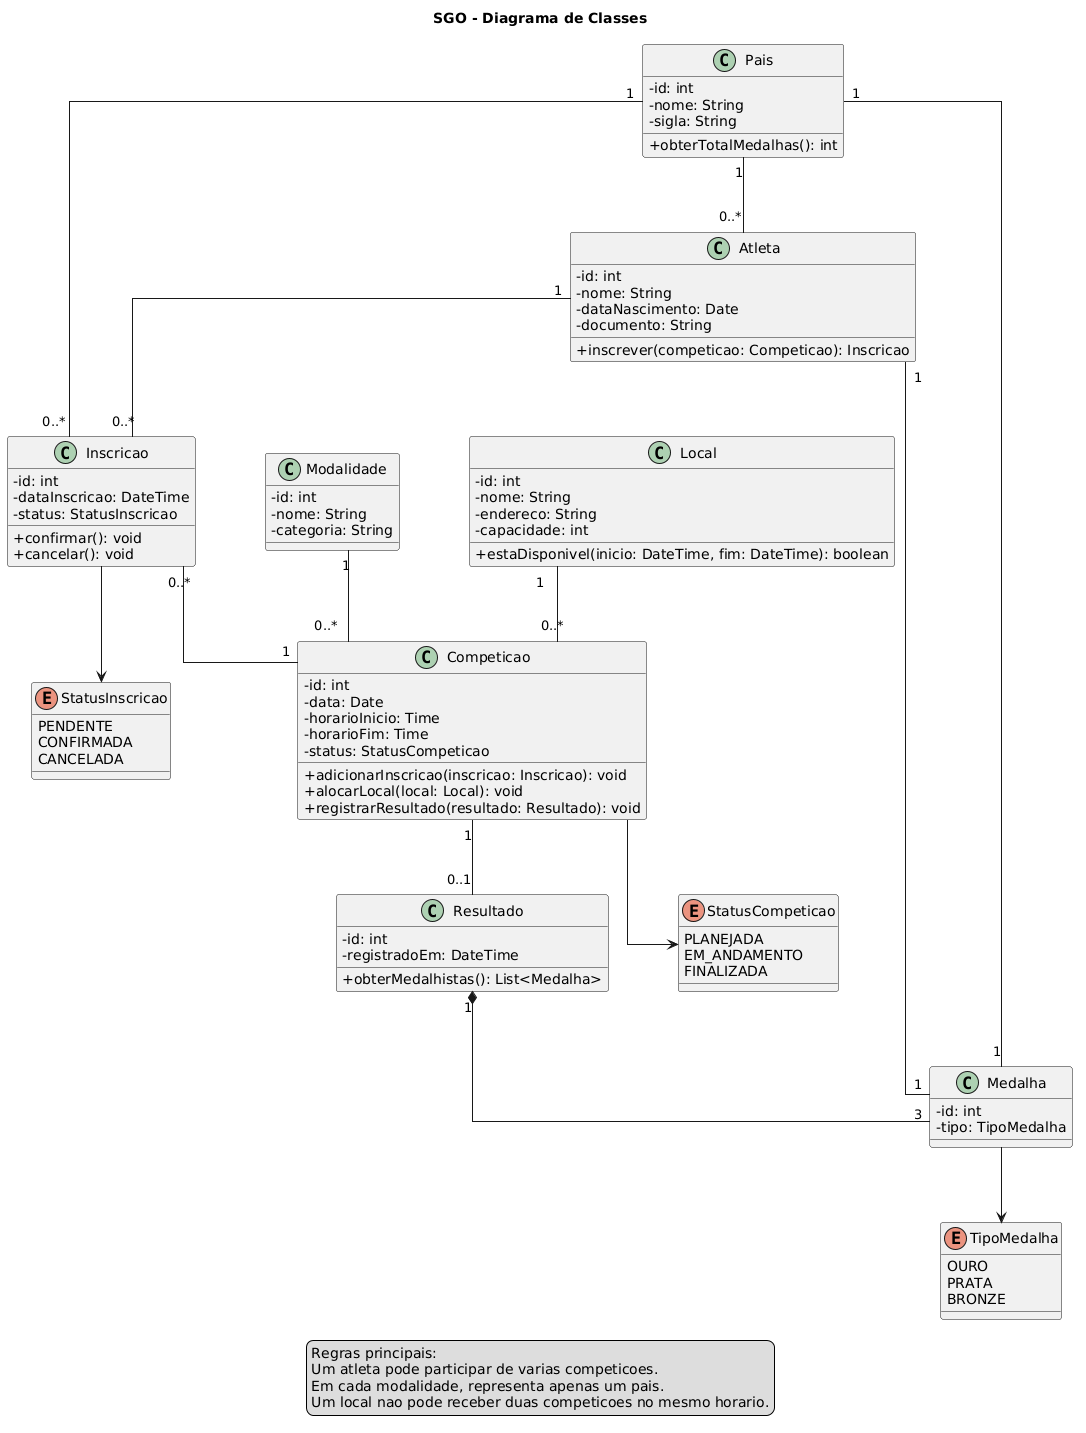

The diagram above was rendered by PlantUML. Its source (embedded in the PNG):
@startuml
title SGO - Diagrama de Classes

skinparam classAttributeIconSize 0
skinparam linetype ortho
skinparam nodesep 70
skinparam ranksep 75
top to bottom direction

class Pais {
  - id: int
  - nome: String
  - sigla: String
  + obterTotalMedalhas(): int
}

class Atleta {
  - id: int
  - nome: String
  - dataNascimento: Date
  - documento: String
  + inscrever(competicao: Competicao): Inscricao
}

class Modalidade {
  - id: int
  - nome: String
  - categoria: String
}

class Local {
  - id: int
  - nome: String
  - endereco: String
  - capacidade: int
  + estaDisponivel(inicio: DateTime, fim: DateTime): boolean
}

class Competicao {
  - id: int
  - data: Date
  - horarioInicio: Time
  - horarioFim: Time
  - status: StatusCompeticao
  + adicionarInscricao(inscricao: Inscricao): void
  + alocarLocal(local: Local): void
  + registrarResultado(resultado: Resultado): void
}

class Inscricao {
  - id: int
  - dataInscricao: DateTime
  - status: StatusInscricao
  + confirmar(): void
  + cancelar(): void
}

class Resultado {
  - id: int
  - registradoEm: DateTime
  + obterMedalhistas(): List<Medalha>
}

class Medalha {
  - id: int
  - tipo: TipoMedalha
}

enum TipoMedalha {
  OURO
  PRATA
  BRONZE
}

enum StatusCompeticao {
  PLANEJADA
  EM_ANDAMENTO
  FINALIZADA
}

enum StatusInscricao {
  PENDENTE
  CONFIRMADA
  CANCELADA
}

Pais "1" -- "0..*" Atleta

Modalidade "1" -- "0..*" Competicao
Local "1" -- "0..*" Competicao

Atleta "1" -- "0..*" Inscricao
Inscricao "0..*" -- "1" Competicao
Pais "1" -- "0..*" Inscricao

Competicao "1" -- "0..1" Resultado
Resultado "1" *-- "3" Medalha
Medalha "1" -- "1" Atleta
Medalha "1" -- "1" Pais

Medalha --> TipoMedalha
Competicao --> StatusCompeticao
Inscricao --> StatusInscricao

legend bottom
Regras principais:
Um atleta pode participar de varias competicoes.
Em cada modalidade, representa apenas um pais.
Um local nao pode receber duas competicoes no mesmo horario.
endlegend
@enduml